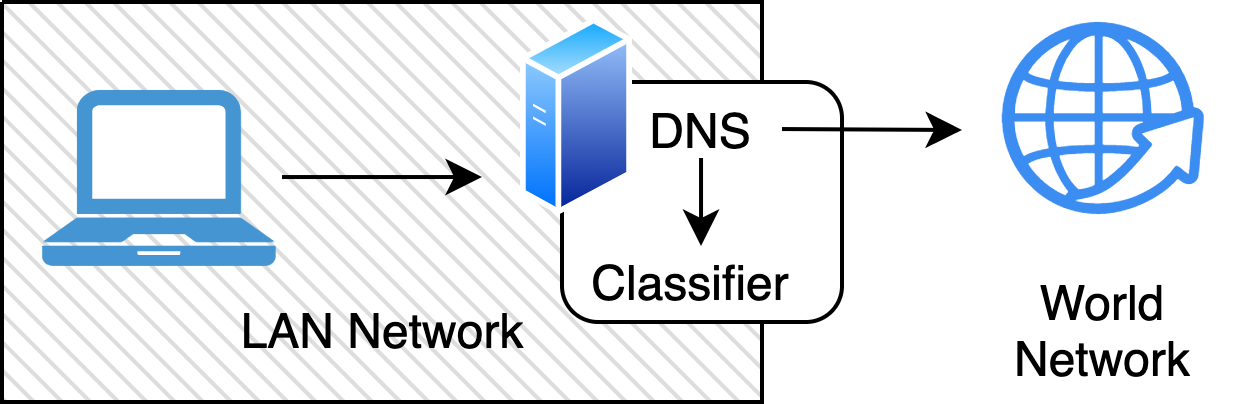

The diagram above was exported from draw.io. Its source (the exported page's mxGraphModel, read from the mxfile embedded in the PNG):
<mxGraphModel dx="565" dy="381" grid="1" gridSize="10" guides="1" tooltips="1" connect="1" arrows="1" fold="1" page="1" pageScale="1" pageWidth="827" pageHeight="1169" math="0" shadow="0">
  <root>
    <mxCell id="0" />
    <mxCell id="1" parent="0" />
    <mxCell id="2" value="" style="verticalLabelPosition=bottom;verticalAlign=top;html=1;shape=mxgraph.basic.patternFillRect;fillStyle=diagRev;step=5;fillStrokeWidth=0.2;fillStrokeColor=#dddddd;" vertex="1" parent="1">
      <mxGeometry x="120" y="380" width="190" height="100" as="geometry" />
    </mxCell>
    <mxCell id="3" value="" style="pointerEvents=1;shadow=0;dashed=0;html=1;strokeColor=none;fillColor=#4495D1;labelPosition=center;verticalLabelPosition=bottom;verticalAlign=top;align=center;outlineConnect=0;shape=mxgraph.veeam.laptop;" vertex="1" parent="1">
      <mxGeometry x="130" y="402" width="58.4" height="44" as="geometry" />
    </mxCell>
    <mxCell id="4" value="" style="rounded=1;whiteSpace=wrap;html=1;" vertex="1" parent="1">
      <mxGeometry x="260" y="400" width="70" height="60" as="geometry" />
    </mxCell>
    <mxCell id="5" value="" style="aspect=fixed;perimeter=ellipsePerimeter;html=1;align=center;shadow=0;dashed=0;spacingTop=3;image;image=img/lib/active_directory/generic_server.svg;" vertex="1" parent="1">
      <mxGeometry x="250" y="384" width="28.000000000000004" height="50" as="geometry" />
    </mxCell>
    <mxCell id="6" value="Classifier" style="text;html=1;strokeColor=none;fillColor=none;align=center;verticalAlign=middle;whiteSpace=wrap;rounded=0;" vertex="1" parent="1">
      <mxGeometry x="275" y="440" width="35" height="20" as="geometry" />
    </mxCell>
    <mxCell id="7" value="DNS" style="text;html=1;strokeColor=none;fillColor=none;align=center;verticalAlign=middle;whiteSpace=wrap;rounded=0;" vertex="1" parent="1">
      <mxGeometry x="275" y="402" width="40" height="20" as="geometry" />
    </mxCell>
    <mxCell id="8" value="" style="endArrow=classic;html=1;" edge="1" parent="1">
      <mxGeometry width="50" height="50" relative="1" as="geometry">
        <mxPoint x="190" y="423.76" as="sourcePoint" />
        <mxPoint x="240" y="423.76" as="targetPoint" />
      </mxGeometry>
    </mxCell>
    <mxCell id="9" value="" style="endArrow=classic;html=1;" edge="1" parent="1">
      <mxGeometry width="50" height="50" relative="1" as="geometry">
        <mxPoint x="294.76" y="419" as="sourcePoint" />
        <mxPoint x="294.76" y="441" as="targetPoint" />
      </mxGeometry>
    </mxCell>
    <mxCell id="10" value="" style="endArrow=classic;html=1;" edge="1" parent="1">
      <mxGeometry width="50" height="50" relative="1" as="geometry">
        <mxPoint x="315" y="411.76" as="sourcePoint" />
        <mxPoint x="360" y="412" as="targetPoint" />
      </mxGeometry>
    </mxCell>
    <mxCell id="11" value="LAN Network" style="text;html=1;strokeColor=none;fillColor=none;align=center;verticalAlign=middle;whiteSpace=wrap;rounded=0;" vertex="1" parent="1">
      <mxGeometry x="177.5" y="452" width="75" height="20" as="geometry" />
    </mxCell>
    <mxCell id="12" value="" style="html=1;aspect=fixed;strokeColor=none;shadow=0;align=center;verticalAlign=top;fillColor=#3B8DF1;shape=mxgraph.gcp2.globe_world;sketch=0;" vertex="1" parent="1">
      <mxGeometry x="370" y="385" width="50.53" height="48" as="geometry" />
    </mxCell>
    <mxCell id="13" value="World Network" style="text;html=1;strokeColor=none;fillColor=none;align=center;verticalAlign=middle;whiteSpace=wrap;rounded=0;" vertex="1" parent="1">
      <mxGeometry x="357.76" y="452" width="75" height="20" as="geometry" />
    </mxCell>
  </root>
</mxGraphModel>